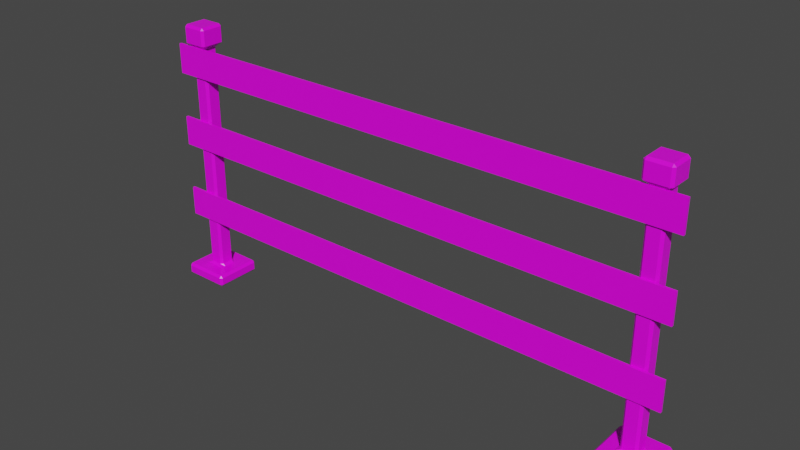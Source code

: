 # Source: PlasticBarrier.blend  (saved by Blender 2.91.10; exported with 4.5.12 LTS)
import bpy
from mathutils import Matrix  # noqa: F401  (used for matrix-valued properties, if any)

bpy.ops.wm.read_factory_settings(use_empty=True)
scene = bpy.context.scene
scene.name = 'Scene'

# ---- collections
col_collection = bpy.data.collections.new('Collection'); scene.collection.children.link(col_collection)

# ---- images (referenced by path relative to the original .blend; pixels are not part of the script)
import os
ASSET_DIR = os.environ.get("B2B_ASSET_DIR", "")  # directory of the original .blend (textures are referenced by path, not embedded)
HERE = os.path.dirname(os.path.abspath(__file__))  # packed textures are extracted next to this script under _unpacked/

def load_image(name, relpath, width, height, colorspace="sRGB"):
    """Load a texture the original file referenced (path relative to the .blend, or extracted next to this script)."""
    p = next((c for c in (os.path.join(HERE, relpath), os.path.join(ASSET_DIR, relpath)) if relpath and os.path.exists(c)), "")
    if p:
        img = bpy.data.images.load(p, check_existing=True)
        img.name = name
    else:  # same state as the original file: an image datablock whose file is absent (Cycles renders it pink)
        img = bpy.data.images.new(name, width, height)
        img.source = "FILE"
        img.filepath = "//" + (relpath or name)
    img.colorspace_settings.name = colorspace
    return img
img_plasticbarrier = load_image('PlasticBarrier', 'PlasticBarrier.png', 1024, 1024, 'sRGB')

# ---- materials (node trees are filled in below, after node groups)
mat_plasticbarrier = bpy.data.materials.new('PlasticBarrier')
mat_plasticbarrier.alpha_threshold = 0.0
mat_plasticbarrier.use_transparent_shadow = False
mat_plasticbarrier.line_color = (0.0, 0.0, 0.0, 1.0)

# ---- material node trees
mat_plasticbarrier.use_nodes = True; mat_plasticbarrier.node_tree.nodes.clear()
_N = mat_plasticbarrier.node_tree.nodes; _L = mat_plasticbarrier.node_tree.links
n0 = _N.new('ShaderNodeOutputMaterial'); n0.name = 'Material Output'; n0.location = (300, 300)
n1 = _N.new('ShaderNodeBsdfPrincipled'); n1.name = 'Principled BSDF'; n1.location = (10, 300)
n1.distribution = 'GGX'
n1.subsurface_method = 'BURLEY'
n1.inputs[2].default_value = 0.4
n1.inputs[3].default_value = 1.45
n1.inputs[27].default_value = (0.0, 0.0, 0.0, 1.0)
n1.inputs[28].default_value = 1.0
n2 = _N.new('ShaderNodeTexImage'); n2.name = 'Image Texture'; n2.location = (-556, 216)
n2.image = img_plasticbarrier
_L.new(n1.outputs[0], n0.inputs[0])
_L.new(n2.outputs[0], n1.inputs[0])
n0.is_active_output = True

# ---- world
world_world = bpy.data.worlds.new('World'); scene.world = world_world
world_world.use_nodes = True; world_world.node_tree.nodes.clear()
_N = world_world.node_tree.nodes; _L = world_world.node_tree.links
n0 = _N.new('ShaderNodeOutputWorld'); n0.name = 'World Output'; n0.location = (300, 300)
n1 = _N.new('ShaderNodeBackground'); n1.name = 'Background'; n1.location = (10, 300)
n1.inputs[0].default_value = (0.05088, 0.05088, 0.05088, 1.0)
_L.new(n1.outputs[0], n0.inputs[0])
n0.is_active_output = True
world_world.color = (0.05088, 0.05088, 0.05088)
world_world.use_sun_shadow = False
world_world.sun_shadow_jitter_overblur = 0.0

# ---- meshes
me_cube = bpy.data.meshes.new('Cube')
me_cube.from_pydata([(0.1, 0.1, 0.025), (0.1, 0.1, -0.025), (0.1, -0.1, 0.025), (0.1, -0.1, -0.025), (-0.1, 0.1, 0.025), (-0.1, 0.1, -0.025), (-0.1, -0.1, 0.025), (-0.1, -0.1, -0.025), (-0.1, 0.03333, -0.025), (-0.1, -0.03333, -0.025), (0.1, 0.03333, 0.025), (0.1, -0.03333, 0.025), (-0.1, -0.03333, 0.025), (-0.1, 0.03333, 0.025), (0.1, -0.03333, -0.025), (0.1, 0.03333, -0.025), (0.03333, 0.1, -0.025), (-0.03333, 0.1, -0.025), (0.03333, -0.1, 0.025), (-0.03333, -0.1, 0.025), (-0.03333, -0.1, -0.025), (0.03333, -0.1, -0.025), (-0.03333, 0.1, 0.025), (0.03333, 0.1, 0.025), (0.03333, 0.03333, -0.025), (-0.03333, 0.03333, -0.025), (0.03333, -0.03333, -0.025), (-0.03333, -0.03333, -0.025), (-0.03333, 0.03333, 0.025), (0.03333, 0.03333, 0.025), (-0.03333, -0.03333, 0.025), (0.03333, -0.03333, 0.025), (-0.03333, 0.03333, 1.0), (0.03333, 0.03333, 1.0), (-0.03333, -0.03333, 1.0), (0.03333, -0.03333, 1.0), (-0.05279, 0.05279, 1.0), (0.05279, 0.05279, 1.0), (-0.05279, -0.05279, 1.0), (0.05279, -0.05279, 1.0), (-0.05279, 0.05279, 1.083), (0.05279, 0.05279, 1.083), (-0.05279, -0.05279, 1.083), (0.05279, -0.05279, 1.083)], [], [(30, 12, 6, 19), (20, 19, 6, 7), (8, 13, 4, 5), (26, 14, 3, 21), (14, 11, 2, 3), (16, 23, 0, 1), (1, 0, 10, 15), (15, 10, 11, 14), (16, 1, 15, 24), (24, 15, 14, 26), (7, 6, 12, 9), (9, 12, 13, 8), (22, 4, 13, 28), (28, 13, 12, 30), (10, 29, 31, 11), (31, 29, 33, 35), (0, 23, 29, 10), (23, 22, 28, 29), (8, 25, 27, 9), (25, 24, 26, 27), (5, 17, 25, 8), (17, 16, 24, 25), (5, 4, 22, 17), (17, 22, 23, 16), (9, 27, 20, 7), (27, 26, 21, 20), (3, 2, 18, 21), (21, 18, 19, 20), (11, 31, 18, 2), (31, 30, 19, 18), (35, 33, 37, 39), (28, 30, 34, 32), (30, 31, 35, 34), (29, 28, 32, 33), (36, 38, 42, 40), (33, 32, 36, 37), (32, 34, 38, 36), (34, 35, 39, 38), (41, 40, 42, 43), (38, 39, 43, 42), (39, 37, 41, 43), (37, 36, 40, 41)])
_uv = me_cube.uv_layers.new(name='UVMap')
_uv.uv.foreach_set('vector', [0.7474, 0.3156, 0.7057, 0.3156, 0.7057, 0.3327, 0.7474, 0.3327, 0.789, 0.1689, 0.789, 0.2202, 0.8307, 0.2202, 0.8307, 0.1689, 0.789, 0.1126, 0.789, 0.1639, 0.8307, 0.1639, 0.8307, 0.1126, 0.4728, 0.2594, 0.4312, 0.2594, 0.4312, 0.2765, 0.4728, 0.2765, 0.5145, 0.1126, 0.5145, 0.1639, 0.5562, 0.1639, 0.5562, 0.1126, 0.5145, 0.05629, 0.5145, 0.1076, 0.5562, 0.1076, 0.5562, 0.05629, 0.4312, 0.1126, 0.4312, 0.1639, 0.4728, 0.1639, 0.4728, 0.1126, 0.4728, 0.1126, 0.4728, 0.1639, 0.5145, 0.1639, 0.5145, 0.1126, 0.4728, 0.2252, 0.4312, 0.2252, 0.4312, 0.2423, 0.4728, 0.2423, 0.4728, 0.2423, 0.4312, 0.2423, 0.4312, 0.2594, 0.4728, 0.2594, 0.7057, 0.1126, 0.7057, 0.1639, 0.7474, 0.1639, 0.7474, 0.1126, 0.7474, 0.1126, 0.7474, 0.1639, 0.789, 0.1639, 0.789, 0.1126, 0.7474, 0.2815, 0.7057, 0.2815, 0.7057, 0.2986, 0.7474, 0.2986, 0.7474, 0.2986, 0.7057, 0.2986, 0.7057, 0.3156, 0.7474, 0.3156, 0.8307, 0.2986, 0.789, 0.2986, 0.789, 0.3156, 0.8307, 0.3156, 0.3651, 1.438e-06, 0.3234, 1.438e-06, 0.3234, 1.0, 0.3651, 1.0, 0.8307, 0.2815, 0.789, 0.2815, 0.789, 0.2986, 0.8307, 0.2986, 0.789, 0.2815, 0.7474, 0.2815, 0.7474, 0.2986, 0.789, 0.2986, 0.5562, 0.2423, 0.5145, 0.2423, 0.5145, 0.2594, 0.5562, 0.2594, 0.5145, 0.2423, 0.4728, 0.2423, 0.4728, 0.2594, 0.5145, 0.2594, 0.5562, 0.2252, 0.5145, 0.2252, 0.5145, 0.2423, 0.5562, 0.2423, 0.5145, 0.2252, 0.4728, 0.2252, 0.4728, 0.2423, 0.5145, 0.2423, 0.4312, 0.05629, 0.4312, 0.1076, 0.4728, 0.1076, 0.4728, 0.05629, 0.4728, 0.05629, 0.4728, 0.1076, 0.5145, 0.1076, 0.5145, 0.05629, 0.5562, 0.2594, 0.5145, 0.2594, 0.5145, 0.2765, 0.5562, 0.2765, 0.5145, 0.2594, 0.4728, 0.2594, 0.4728, 0.2765, 0.5145, 0.2765, 0.7057, 0.1689, 0.7057, 0.2202, 0.7474, 0.2202, 0.7474, 0.1689, 0.7474, 0.1689, 0.7474, 0.2202, 0.789, 0.2202, 0.789, 0.1689, 0.8307, 0.3156, 0.789, 0.3156, 0.789, 0.3327, 0.8307, 0.3327, 0.789, 0.3156, 0.7474, 0.3156, 0.7474, 0.3327, 0.789, 0.3327, 0.4433, 0.3598, 0.4433, 0.3427, 0.4312, 0.3378, 0.4312, 0.3648, 0.419, 1.438e-06, 0.3773, 1.438e-06, 0.3773, 1.0, 0.419, 1.0, 0.3112, 1.438e-06, 0.2695, 1.438e-06, 0.2695, 1.0, 0.3112, 1.0, 0.2573, 1.438e-06, 0.2156, 1.438e-06, 0.2156, 1.0, 0.2573, 1.0, 0.9872, 0.2705, 0.9212, 0.2705, 0.9212, 0.3556, 0.9872, 0.3556, 0.4433, 0.3427, 0.485, 0.3427, 0.4972, 0.3378, 0.4312, 0.3378, 0.485, 0.3427, 0.485, 0.3598, 0.4972, 0.3648, 0.4972, 0.3378, 0.485, 0.3598, 0.4433, 0.3598, 0.4312, 0.3648, 0.4972, 0.3648, 0.6536, 0.3378, 0.5876, 0.3378, 0.5876, 0.3648, 0.6536, 0.3648, 0.9089, 0.0, 0.8429, 0.0, 0.8429, 0.08515, 0.9089, 0.08515, 0.9089, 0.1803, 0.8429, 0.1803, 0.8429, 0.2655, 0.9089, 0.2655, 0.9872, 0.1803, 0.9212, 0.1803, 0.9212, 0.2655, 0.9872, 0.2655])
me_cube.materials.append(mat_plasticbarrier)
me_cube.use_remesh_preserve_volume = False
me_cube.use_remesh_preserve_attributes = False
me_cube.use_mirror_vertex_groups = False
me_cube.update()
me_cube_001 = bpy.data.meshes.new('Cube.001')
me_cube_001.from_pydata([(0.1, 0.1, 0.025), (0.1, 0.1, -0.025), (0.1, -0.1, 0.025), (0.1, -0.1, -0.025), (-0.1, 0.1, 0.025), (-0.1, 0.1, -0.025), (-0.1, -0.1, 0.025), (-0.1, -0.1, -0.025), (-0.1, 0.03333, -0.025), (-0.1, -0.03333, -0.025), (0.1, 0.03333, 0.025), (0.1, -0.03333, 0.025), (-0.1, -0.03333, 0.025), (-0.1, 0.03333, 0.025), (0.1, -0.03333, -0.025), (0.1, 0.03333, -0.025), (0.03333, 0.1, -0.025), (-0.03333, 0.1, -0.025), (0.03333, -0.1, 0.025), (-0.03333, -0.1, 0.025), (-0.03333, -0.1, -0.025), (0.03333, -0.1, -0.025), (-0.03333, 0.1, 0.025), (0.03333, 0.1, 0.025), (0.03333, 0.03333, -0.025), (-0.03333, 0.03333, -0.025), (0.03333, -0.03333, -0.025), (-0.03333, -0.03333, -0.025), (-0.03333, 0.03333, 0.025), (0.03333, 0.03333, 0.025), (-0.03333, -0.03333, 0.025), (0.03333, -0.03333, 0.025), (-0.03333, 0.03333, 1.0), (0.03333, 0.03333, 1.0), (-0.03333, -0.03333, 1.0), (0.03333, -0.03333, 1.0), (-0.05279, 0.05279, 1.0), (0.05279, 0.05279, 1.0), (-0.05279, -0.05279, 1.0), (0.05279, -0.05279, 1.0), (-0.05279, 0.05279, 1.083), (0.05279, 0.05279, 1.083), (-0.05279, -0.05279, 1.083), (0.05279, -0.05279, 1.083)], [], [(30, 12, 6, 19), (20, 19, 6, 7), (8, 13, 4, 5), (26, 14, 3, 21), (14, 11, 2, 3), (16, 23, 0, 1), (1, 0, 10, 15), (15, 10, 11, 14), (16, 1, 15, 24), (24, 15, 14, 26), (7, 6, 12, 9), (9, 12, 13, 8), (22, 4, 13, 28), (28, 13, 12, 30), (10, 29, 31, 11), (31, 29, 33, 35), (0, 23, 29, 10), (23, 22, 28, 29), (8, 25, 27, 9), (25, 24, 26, 27), (5, 17, 25, 8), (17, 16, 24, 25), (5, 4, 22, 17), (17, 22, 23, 16), (9, 27, 20, 7), (27, 26, 21, 20), (3, 2, 18, 21), (21, 18, 19, 20), (11, 31, 18, 2), (31, 30, 19, 18), (35, 33, 37, 39), (28, 30, 34, 32), (30, 31, 35, 34), (29, 28, 32, 33), (36, 38, 42, 40), (33, 32, 36, 37), (32, 34, 38, 36), (34, 35, 39, 38), (41, 40, 42, 43), (38, 39, 43, 42), (39, 37, 41, 43), (37, 36, 40, 41)])
_uv = me_cube_001.uv_layers.new(name='UVMap')
_uv.uv.foreach_set('vector', [0.6101, 0.2031, 0.5684, 0.2031, 0.5684, 0.2202, 0.6101, 0.2202, 0.6518, 0.2252, 0.6518, 0.2765, 0.6935, 0.2765, 0.6935, 0.2252, 0.5145, 0.2815, 0.5145, 0.3327, 0.5562, 0.3327, 0.5562, 0.2815, 0.6101, 0.3156, 0.5684, 0.3156, 0.5684, 0.3327, 0.6101, 0.3327, 0.789, 1.438e-06, 0.789, 0.05128, 0.8307, 0.05128, 0.8307, 1.438e-06, 0.789, 0.05629, 0.789, 0.1076, 0.8307, 0.1076, 0.8307, 0.05629, 0.7057, 1.438e-06, 0.7057, 0.05128, 0.7474, 0.05128, 0.7474, 1.438e-06, 0.7474, 1.438e-06, 0.7474, 0.05128, 0.789, 0.05128, 0.789, 1.438e-06, 0.6101, 0.2815, 0.5684, 0.2815, 0.5684, 0.2986, 0.6101, 0.2986, 0.6101, 0.2986, 0.5684, 0.2986, 0.5684, 0.3156, 0.6101, 0.3156, 0.4312, 0.2815, 0.4312, 0.3327, 0.4728, 0.3327, 0.4728, 0.2815, 0.4728, 0.2815, 0.4728, 0.3327, 0.5145, 0.3327, 0.5145, 0.2815, 0.6101, 0.1689, 0.5684, 0.1689, 0.5684, 0.186, 0.6101, 0.186, 0.6101, 0.186, 0.5684, 0.186, 0.5684, 0.2031, 0.6101, 0.2031, 0.6935, 0.186, 0.6518, 0.186, 0.6518, 0.2031, 0.6935, 0.2031, 0.1495, 1.438e-06, 0.1078, 1.438e-06, 0.1078, 1.0, 0.1495, 1.0, 0.6935, 0.1689, 0.6518, 0.1689, 0.6518, 0.186, 0.6935, 0.186, 0.6518, 0.1689, 0.6101, 0.1689, 0.6101, 0.186, 0.6518, 0.186, 0.6935, 0.2986, 0.6518, 0.2986, 0.6518, 0.3156, 0.6935, 0.3156, 0.6518, 0.2986, 0.6101, 0.2986, 0.6101, 0.3156, 0.6518, 0.3156, 0.6935, 0.2815, 0.6518, 0.2815, 0.6518, 0.2986, 0.6935, 0.2986, 0.6518, 0.2815, 0.6101, 0.2815, 0.6101, 0.2986, 0.6518, 0.2986, 0.7057, 0.05629, 0.7057, 0.1076, 0.7474, 0.1076, 0.7474, 0.05629, 0.7474, 0.05629, 0.7474, 0.1076, 0.789, 0.1076, 0.789, 0.05629, 0.6935, 0.3156, 0.6518, 0.3156, 0.6518, 0.3327, 0.6935, 0.3327, 0.6518, 0.3156, 0.6101, 0.3156, 0.6101, 0.3327, 0.6518, 0.3327, 0.5684, 0.2252, 0.5684, 0.2765, 0.6101, 0.2765, 0.6101, 0.2252, 0.6101, 0.2252, 0.6101, 0.2765, 0.6518, 0.2765, 0.6518, 0.2252, 0.6935, 0.2031, 0.6518, 0.2031, 0.6518, 0.2202, 0.6935, 0.2202, 0.6518, 0.2031, 0.6101, 0.2031, 0.6101, 0.2202, 0.6518, 0.2202, 0.678, 0.3598, 0.678, 0.3427, 0.6658, 0.3378, 0.6658, 0.3648, 0.2034, 1.438e-06, 0.1617, 1.438e-06, 0.1617, 1.0, 0.2034, 1.0, 0.04168, 1.438e-06, 2.191e-07, 1.438e-06, 0.0, 1.0, 0.04168, 1.0, 0.09558, 1.438e-06, 0.0539, 1.438e-06, 0.0539, 1.0, 0.09558, 1.0, 0.9089, 0.09016, 0.8429, 0.09016, 0.8429, 0.1753, 0.9089, 0.1753, 0.678, 0.3427, 0.7197, 0.3427, 0.7318, 0.3378, 0.6658, 0.3378, 0.7197, 0.3427, 0.7197, 0.3598, 0.7318, 0.3648, 0.7318, 0.3378, 0.7197, 0.3598, 0.678, 0.3598, 0.6658, 0.3648, 0.7318, 0.3648, 0.5754, 0.3378, 0.5094, 0.3378, 0.5094, 0.3648, 0.5754, 0.3648, 0.9089, 0.2705, 0.8429, 0.2705, 0.8429, 0.3556, 0.9089, 0.3556, 0.9872, 0.0, 0.9212, 0.0, 0.9212, 0.08515, 0.9872, 0.08515, 0.9872, 0.09016, 0.9212, 0.09016, 0.9212, 0.1753, 0.9872, 0.1753])
me_cube_001.materials.append(mat_plasticbarrier)
me_cube_001.use_remesh_preserve_volume = False
me_cube_001.use_remesh_preserve_attributes = False
me_cube_001.use_mirror_vertex_groups = False
me_cube_001.update()
me_plane_002 = bpy.data.meshes.new('Plane.002')
me_plane_002.from_pydata([(1.1, 2.675e-09, 0.06119), (-1.1, 2.675e-09, 0.06119), (1.1, -2.675e-09, -0.06119), (-1.1, -2.675e-09, -0.06119), (1.1, 0.01, 0.06119), (-1.1, 0.01, 0.06119), (1.1, 0.01, -0.06119), (-1.1, 0.01, -0.06119)], [], [(0, 1, 3, 2), (4, 6, 7, 5), (0, 2, 6, 4), (1, 0, 4, 5), (3, 1, 5, 7), (2, 3, 7, 6)])
_uv = me_plane_002.uv_layers.new(name='UVMap')
_uv.uv.foreach_set('vector', [0.4312, 0.2202, 0.5562, 0.2202, 0.5562, 0.1689, 0.4312, 0.1689, 0.5562, 0.05128, 0.5562, 1.438e-06, 0.4312, 1.438e-06, 0.4312, 0.05128, 0.9994, 0.05629, 0.9994, 0.1076, 1.0, 0.1076, 1.0, 0.05629, 0.9994, 0.1126, 0.9994, 0.1639, 1.0, 0.1639, 1.0, 0.1126, 0.9994, 0.1689, 0.9994, 0.2202, 1.0, 0.2202, 1.0, 0.1689, 0.9994, 0.2252, 0.9994, 0.2765, 1.0, 0.2765, 1.0, 0.2252])
me_plane_002.materials.append(mat_plasticbarrier)
me_plane_002.use_remesh_fix_poles = True
me_plane_002.use_remesh_preserve_attributes = False
me_plane_002.use_mirror_vertex_groups = False
me_plane_002.update()
me_plane_003 = bpy.data.meshes.new('Plane.003')
me_plane_003.from_pydata([(-1.1, 2.675e-09, -0.06119), (1.1, 2.675e-09, -0.06119), (-1.1, -2.675e-09, 0.06119), (1.1, -2.675e-09, 0.06119), (-1.1, 0.01, -0.06119), (1.1, 0.01, -0.06119), (-1.1, 0.01, 0.06119), (1.1, 0.01, 0.06119)], [], [(0, 1, 3, 2), (4, 6, 7, 5), (0, 2, 6, 4), (1, 0, 4, 5), (3, 1, 5, 7), (2, 3, 7, 6)])
_uv = me_plane_003.uv_layers.new(name='UVMap')
_uv.uv.foreach_set('vector', [0.4312, 0.2202, 0.5562, 0.2202, 0.5562, 0.1689, 0.4312, 0.1689, 0.5562, 0.05128, 0.5562, 1.438e-06, 0.4312, 1.438e-06, 0.4312, 0.05128, 0.9994, 0.05629, 0.9994, 0.1076, 1.0, 0.1076, 1.0, 0.05629, 0.9994, 0.1126, 0.9994, 0.1639, 1.0, 0.1639, 1.0, 0.1126, 0.9994, 0.1689, 0.9994, 0.2202, 1.0, 0.2202, 1.0, 0.1689, 0.9994, 0.2252, 0.9994, 0.2765, 1.0, 0.2765, 1.0, 0.2252])
me_plane_003.materials.append(mat_plasticbarrier)
me_plane_003.use_remesh_fix_poles = True
me_plane_003.use_remesh_preserve_attributes = False
me_plane_003.use_mirror_vertex_groups = False
me_plane_003.update()
me_plane_004 = bpy.data.meshes.new('Plane.004')
me_plane_004.from_pydata([(1.1, 2.675e-09, 0.06119), (-1.1, 2.675e-09, 0.06119), (1.1, -2.675e-09, -0.06119), (-1.1, -2.675e-09, -0.06119), (1.1, 0.01, 0.06119), (-1.1, 0.01, 0.06119), (1.1, 0.01, -0.06119), (-1.1, 0.01, -0.06119)], [], [(0, 1, 3, 2), (4, 6, 7, 5), (0, 2, 6, 4), (1, 0, 4, 5), (3, 1, 5, 7), (2, 3, 7, 6)])
_uv = me_plane_004.uv_layers.new(name='UVMap')
_uv.uv.foreach_set('vector', [0.4312, 0.2202, 0.5562, 0.2202, 0.5562, 0.1689, 0.4312, 0.1689, 0.5562, 0.05128, 0.5562, 1.438e-06, 0.4312, 1.438e-06, 0.4312, 0.05128, 0.9994, 0.05629, 0.9994, 0.1076, 1.0, 0.1076, 1.0, 0.05629, 0.9994, 0.1126, 0.9994, 0.1639, 1.0, 0.1639, 1.0, 0.1126, 0.9994, 0.1689, 0.9994, 0.2202, 1.0, 0.2202, 1.0, 0.1689, 0.9994, 0.2252, 0.9994, 0.2765, 1.0, 0.2765, 1.0, 0.2252])
me_plane_004.materials.append(mat_plasticbarrier)
me_plane_004.use_remesh_fix_poles = True
me_plane_004.use_remesh_preserve_attributes = False
me_plane_004.use_mirror_vertex_groups = False
me_plane_004.update()

# ---- objects
ob_post_left = bpy.data.objects.new('Post-Left', me_cube)
ob_post_right = bpy.data.objects.new('Post-Right', me_cube_001)
ob_sign_bottom = bpy.data.objects.new('Sign-Bottom', me_plane_002)
ob_sign_mid = bpy.data.objects.new('Sign-Mid', me_plane_003)
ob_sign_top = bpy.data.objects.new('Sign-Top', me_plane_004)

# ---- transforms, parenting, visibility, modifiers, constraints
ob_post_left.location = (-1.0, 0.0, 0.0)
ob_post_left.lock_rotations_4d = False
ob_post_left.empty_display_type = 'ARROWS'
ob_post_left.lineart.crease_threshold = 0.0
_m = ob_post_left.modifiers.new('Bevel', 'BEVEL')
_m.limit_method = 'NONE'
ob_post_right.location = (1.0, 0.0, 0.0)
ob_post_right.lock_rotations_4d = False
ob_post_right.empty_display_type = 'ARROWS'
ob_post_right.lineart.crease_threshold = 0.0
_m = ob_post_right.modifiers.new('Bevel', 'BEVEL')
_m.limit_method = 'NONE'
ob_sign_bottom.location = (0.0, -0.04325, 0.304)
ob_sign_bottom.lineart.crease_threshold = 0.0
ob_sign_mid.location = (0.0, -0.04325, 0.623)
ob_sign_mid.lineart.crease_threshold = 0.0
ob_sign_top.location = (0.0, -0.04325, 0.9322)
ob_sign_top.lineart.crease_threshold = 0.0

# ---- collection membership
col_collection.objects.link(ob_post_left)
col_collection.objects.link(ob_post_right)
col_collection.objects.link(ob_sign_bottom)
col_collection.objects.link(ob_sign_mid)
col_collection.objects.link(ob_sign_top)

# ---- scene / render settings (as saved in the file)
scene.frame_start = 1; scene.frame_end = 250; scene.frame_set(1)
scene.render.engine = 'BLENDER_EEVEE_NEXT'
scene.cycles.use_denoising = False
scene.cycles.samples = 128
scene.cycles.sampling_pattern = 'TABULATED_SOBOL'
scene.cycles.use_adaptive_sampling = False
scene.cycles.use_light_tree = False
scene.view_settings.view_transform = 'Filmic'
bpy.context.view_layer.update()

# ---- added for rendering (the .blend has no active camera and no usable light): camera, sun
cam_auto = bpy.data.cameras.new('AutoCamera')
cam_auto.lens = 50.0
cam_auto.sensor_width = 36.0
cam_auto.clip_end = 1000.0
ob_auto_camera = bpy.data.objects.new('AutoCamera', cam_auto)
scene.collection.objects.link(ob_auto_camera)
ob_auto_camera.location = (2.28665, -2.74398, 2.35834)
ob_auto_camera.rotation_euler = (1.09748, -7.21219e-08, 0.694738)
scene.camera = ob_auto_camera
light_auto_sun = bpy.data.lights.new('AutoSun', 'SUN')
light_auto_sun.energy = 3.0
light_auto_sun.angle = 0.0523599
ob_auto_sun = bpy.data.objects.new('AutoSun', light_auto_sun)
scene.collection.objects.link(ob_auto_sun)
ob_auto_sun.rotation_euler = (0.872665, 0.174533, 0.523599)
bpy.context.view_layer.update()
